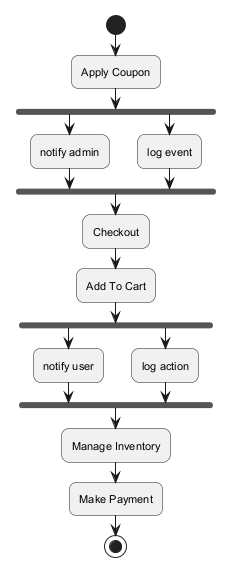

The diagram above was rendered by PlantUML. Its source (embedded in the PNG):
@startuml
skinparam backgroundColor #FFFFFF
skinparam roundCorner 15
skinparam defaultFontSize 11
start
:Apply Coupon;
fork
:notify admin;
fork again
:log event;
end fork
:Checkout;
:Add To Cart;
fork
:notify user;
fork again
:log action;
end fork
:Manage Inventory;
:Make Payment;
stop
@enduml